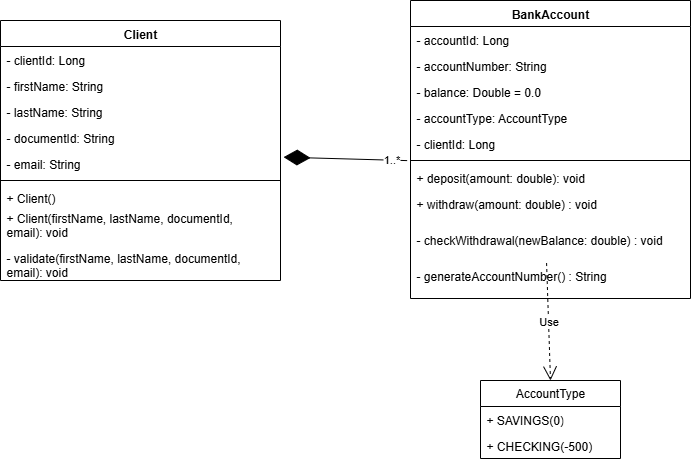

The diagram above was exported from draw.io. Its source (the exported page's mxGraphModel, read from the mxfile embedded in the PNG):
<mxGraphModel dx="1708" dy="876" grid="1" gridSize="10" guides="1" tooltips="1" connect="1" arrows="1" fold="1" page="1" pageScale="1" pageWidth="827" pageHeight="1169" math="0" shadow="0">
  <root>
    <mxCell id="0" />
    <mxCell id="1" parent="0" />
    <mxCell id="2" value="Client" style="swimlane;fontStyle=1;align=center;verticalAlign=top;childLayout=stackLayout;horizontal=1;startSize=26;horizontalStack=0;resizeParent=1;resizeParentMax=0;resizeLast=0;collapsible=1;marginBottom=0;" vertex="1" parent="1">
      <mxGeometry x="220" y="60" width="280" height="260" as="geometry" />
    </mxCell>
    <mxCell id="3" value="- clientId: Long" style="text;strokeColor=none;fillColor=none;align=left;verticalAlign=top;spacingLeft=4;spacingRight=4;overflow=hidden;rotatable=0;points=[[0,0.5],[1,0.5]];portConstraint=eastwest;" vertex="1" parent="2">
      <mxGeometry y="26" width="280" height="26" as="geometry" />
    </mxCell>
    <mxCell id="4" value="- firstName: String" style="text;strokeColor=none;fillColor=none;align=left;verticalAlign=top;spacingLeft=4;spacingRight=4;overflow=hidden;rotatable=0;points=[[0,0.5],[1,0.5]];portConstraint=eastwest;" vertex="1" parent="2">
      <mxGeometry y="52" width="280" height="26" as="geometry" />
    </mxCell>
    <mxCell id="5" value="- lastName: String" style="text;strokeColor=none;fillColor=none;align=left;verticalAlign=top;spacingLeft=4;spacingRight=4;overflow=hidden;rotatable=0;points=[[0,0.5],[1,0.5]];portConstraint=eastwest;" vertex="1" parent="2">
      <mxGeometry y="78" width="280" height="26" as="geometry" />
    </mxCell>
    <mxCell id="6" value="- documentId: String" style="text;strokeColor=none;fillColor=none;align=left;verticalAlign=top;spacingLeft=4;spacingRight=4;overflow=hidden;rotatable=0;points=[[0,0.5],[1,0.5]];portConstraint=eastwest;" vertex="1" parent="2">
      <mxGeometry y="104" width="280" height="26" as="geometry" />
    </mxCell>
    <mxCell id="7" value="- email: String" style="text;strokeColor=none;fillColor=none;align=left;verticalAlign=top;spacingLeft=4;spacingRight=4;overflow=hidden;rotatable=0;points=[[0,0.5],[1,0.5]];portConstraint=eastwest;" vertex="1" parent="2">
      <mxGeometry y="130" width="280" height="26" as="geometry" />
    </mxCell>
    <mxCell id="8" value="" style="line;strokeWidth=1;fillColor=none;align=left;verticalAlign=middle;spacingTop=-1;spacingLeft=3;spacingRight=3;rotatable=0;labelPosition=right;points=[];portConstraint=eastwest;" vertex="1" parent="2">
      <mxGeometry y="156" width="280" height="8" as="geometry" />
    </mxCell>
    <mxCell id="9" value="+ Client() " style="text;strokeColor=none;fillColor=none;align=left;verticalAlign=top;spacingLeft=4;spacingRight=4;overflow=hidden;rotatable=0;points=[[0,0.5],[1,0.5]];portConstraint=eastwest;" vertex="1" parent="2">
      <mxGeometry y="164" width="280" height="20" as="geometry" />
    </mxCell>
    <mxCell id="10" value="+ Client(firstName, lastName, documentId, &#10;email): void" style="text;strokeColor=none;fillColor=none;align=left;verticalAlign=top;spacingLeft=4;spacingRight=4;overflow=hidden;rotatable=0;points=[[0,0.5],[1,0.5]];portConstraint=eastwest;" vertex="1" parent="2">
      <mxGeometry y="184" width="280" height="40" as="geometry" />
    </mxCell>
    <mxCell id="11" value="- validate(firstName, lastName, documentId, &#10;email): void" style="text;strokeColor=none;fillColor=none;align=left;verticalAlign=top;spacingLeft=4;spacingRight=4;overflow=hidden;rotatable=0;points=[[0,0.5],[1,0.5]];portConstraint=eastwest;" vertex="1" parent="2">
      <mxGeometry y="224" width="280" height="36" as="geometry" />
    </mxCell>
    <mxCell id="12" value="BankAccount" style="swimlane;fontStyle=1;align=center;verticalAlign=top;childLayout=stackLayout;horizontal=1;startSize=26;horizontalStack=0;resizeParent=1;resizeParentMax=0;resizeLast=0;collapsible=1;marginBottom=0;" vertex="1" parent="1">
      <mxGeometry x="630" y="40" width="280" height="298" as="geometry" />
    </mxCell>
    <mxCell id="13" value="- accountId: Long" style="text;strokeColor=none;fillColor=none;align=left;verticalAlign=top;spacingLeft=4;spacingRight=4;overflow=hidden;rotatable=0;points=[[0,0.5],[1,0.5]];portConstraint=eastwest;" vertex="1" parent="12">
      <mxGeometry y="26" width="280" height="26" as="geometry" />
    </mxCell>
    <mxCell id="14" value="- accountNumber: String" style="text;strokeColor=none;fillColor=none;align=left;verticalAlign=top;spacingLeft=4;spacingRight=4;overflow=hidden;rotatable=0;points=[[0,0.5],[1,0.5]];portConstraint=eastwest;" vertex="1" parent="12">
      <mxGeometry y="52" width="280" height="26" as="geometry" />
    </mxCell>
    <mxCell id="15" value="- balance: Double = 0.0" style="text;strokeColor=none;fillColor=none;align=left;verticalAlign=top;spacingLeft=4;spacingRight=4;overflow=hidden;rotatable=0;points=[[0,0.5],[1,0.5]];portConstraint=eastwest;" vertex="1" parent="12">
      <mxGeometry y="78" width="280" height="26" as="geometry" />
    </mxCell>
    <mxCell id="16" value="- accountType: AccountType" style="text;strokeColor=none;fillColor=none;align=left;verticalAlign=top;spacingLeft=4;spacingRight=4;overflow=hidden;rotatable=0;points=[[0,0.5],[1,0.5]];portConstraint=eastwest;" vertex="1" parent="12">
      <mxGeometry y="104" width="280" height="26" as="geometry" />
    </mxCell>
    <mxCell id="17" value="- clientId: Long" style="text;strokeColor=none;fillColor=none;align=left;verticalAlign=top;spacingLeft=4;spacingRight=4;overflow=hidden;rotatable=0;points=[[0,0.5],[1,0.5]];portConstraint=eastwest;" vertex="1" parent="12">
      <mxGeometry y="130" width="280" height="26" as="geometry" />
    </mxCell>
    <mxCell id="18" value="" style="line;strokeWidth=1;fillColor=none;align=left;verticalAlign=middle;spacingTop=-1;spacingLeft=3;spacingRight=3;rotatable=0;labelPosition=right;points=[];portConstraint=eastwest;" vertex="1" parent="12">
      <mxGeometry y="156" width="280" height="8" as="geometry" />
    </mxCell>
    <mxCell id="19" value="+ deposit(amount: double): void" style="text;strokeColor=none;fillColor=none;align=left;verticalAlign=top;spacingLeft=4;spacingRight=4;overflow=hidden;rotatable=0;points=[[0,0.5],[1,0.5]];portConstraint=eastwest;" vertex="1" parent="12">
      <mxGeometry y="164" width="280" height="26" as="geometry" />
    </mxCell>
    <mxCell id="20" value="+ withdraw(amount: double) : void" style="text;strokeColor=none;fillColor=none;align=left;verticalAlign=top;spacingLeft=4;spacingRight=4;overflow=hidden;rotatable=0;points=[[0,0.5],[1,0.5]];portConstraint=eastwest;" vertex="1" parent="12">
      <mxGeometry y="190" width="280" height="36" as="geometry" />
    </mxCell>
    <mxCell id="21" value="- checkWithdrawal(newBalance: double) : void" style="text;strokeColor=none;fillColor=none;align=left;verticalAlign=top;spacingLeft=4;spacingRight=4;overflow=hidden;rotatable=0;points=[[0,0.5],[1,0.5]];portConstraint=eastwest;" vertex="1" parent="12">
      <mxGeometry y="226" width="280" height="36" as="geometry" />
    </mxCell>
    <mxCell id="22" value="- generateAccountNumber() : String" style="text;strokeColor=none;fillColor=none;align=left;verticalAlign=top;spacingLeft=4;spacingRight=4;overflow=hidden;rotatable=0;points=[[0,0.5],[1,0.5]];portConstraint=eastwest;" vertex="1" parent="12">
      <mxGeometry y="262" width="280" height="36" as="geometry" />
    </mxCell>
    <mxCell id="23" value="AccountType" style="swimlane;fontStyle=0;childLayout=stackLayout;horizontal=1;startSize=26;fillColor=none;horizontalStack=0;resizeParent=1;resizeParentMax=0;resizeLast=0;collapsible=1;marginBottom=0;whiteSpace=wrap;html=1;" vertex="1" parent="1">
      <mxGeometry x="700" y="420" width="140" height="78" as="geometry" />
    </mxCell>
    <mxCell id="24" value="+ SAVINGS(0)" style="text;strokeColor=none;fillColor=none;align=left;verticalAlign=top;spacingLeft=4;spacingRight=4;overflow=hidden;rotatable=0;points=[[0,0.5],[1,0.5]];portConstraint=eastwest;whiteSpace=wrap;html=1;" vertex="1" parent="23">
      <mxGeometry y="26" width="140" height="26" as="geometry" />
    </mxCell>
    <mxCell id="25" value="+ CHECKING(-500)" style="text;strokeColor=none;fillColor=none;align=left;verticalAlign=top;spacingLeft=4;spacingRight=4;overflow=hidden;rotatable=0;points=[[0,0.5],[1,0.5]];portConstraint=eastwest;whiteSpace=wrap;html=1;" vertex="1" parent="23">
      <mxGeometry y="52" width="140" height="26" as="geometry" />
    </mxCell>
    <mxCell id="26" value="" style="endArrow=diamondThin;endFill=1;endSize=24;html=1;rounded=0;exitX=-0.012;exitY=-0.15;exitDx=0;exitDy=0;exitPerimeter=0;entryX=1.011;entryY=0.256;entryDx=0;entryDy=0;entryPerimeter=0;" edge="1" source="19" target="7" parent="1">
      <mxGeometry width="160" relative="1" as="geometry">
        <mxPoint x="548.3199999999999" y="1.113999999999976" as="sourcePoint" />
        <mxPoint x="520" y="160" as="targetPoint" />
      </mxGeometry>
    </mxCell>
    <mxCell id="27" value="1..*" style="edgeLabel;html=1;align=center;verticalAlign=middle;resizable=0;points=[];" vertex="1" connectable="0" parent="26">
      <mxGeometry x="-0.7477" y="-1" relative="1" as="geometry">
        <mxPoint as="offset" />
      </mxGeometry>
    </mxCell>
    <mxCell id="28" value="Use" style="endArrow=open;endSize=12;dashed=1;html=1;rounded=0;entryX=0.5;entryY=0;entryDx=0;entryDy=0;exitX=0.486;exitY=1.015;exitDx=0;exitDy=0;exitPerimeter=0;" edge="1" source="21" target="23" parent="1">
      <mxGeometry width="160" relative="1" as="geometry">
        <mxPoint x="600" y="230" as="sourcePoint" />
        <mxPoint x="760" y="230" as="targetPoint" />
      </mxGeometry>
    </mxCell>
  </root>
</mxGraphModel>